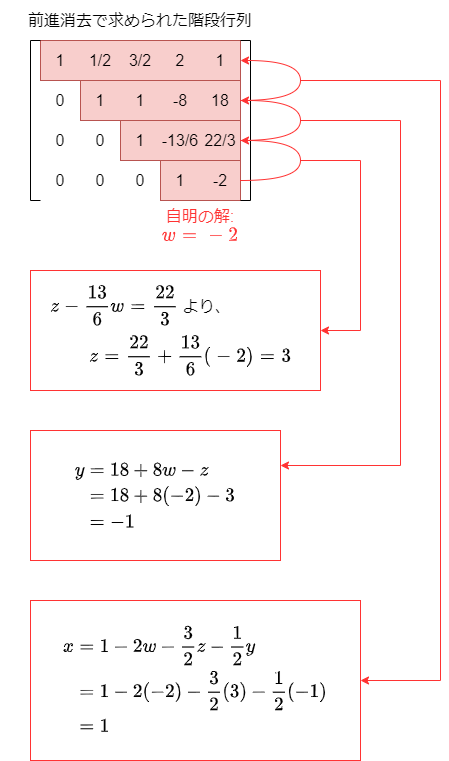

The diagram above was exported from draw.io. Its source (the exported page's mxGraphModel, read from the mxfile embedded in the PNG):
<mxGraphModel dx="892" dy="729" grid="1" gridSize="10" guides="1" tooltips="1" connect="1" arrows="1" fold="1" page="1" pageScale="1" pageWidth="827" pageHeight="1169" background="#FFFFFF" math="1" shadow="0">
  <root>
    <mxCell id="0" />
    <mxCell id="1" parent="0" />
    <mxCell id="104" style="edgeStyle=orthogonalEdgeStyle;rounded=0;orthogonalLoop=1;jettySize=auto;html=1;strokeColor=#FF3333;fontSize=16;fontColor=#000000;" edge="1" parent="1" target="103">
      <mxGeometry relative="1" as="geometry">
        <mxPoint x="340" y="120" as="sourcePoint" />
        <Array as="points">
          <mxPoint x="480" y="120" />
          <mxPoint x="480" y="720" />
        </Array>
      </mxGeometry>
    </mxCell>
    <mxCell id="103" value="" style="rounded=0;whiteSpace=wrap;html=1;fontSize=16;fontColor=#000000;strokeColor=#FF3333;" vertex="1" parent="1">
      <mxGeometry x="70" y="640" width="330" height="160" as="geometry" />
    </mxCell>
    <mxCell id="84" value="" style="rounded=0;whiteSpace=wrap;html=1;fontSize=16;fillColor=#f8cecc;strokeColor=#b85450;" vertex="1" parent="1">
      <mxGeometry x="200" y="200" width="80" height="40" as="geometry" />
    </mxCell>
    <mxCell id="89" value="" style="rounded=0;whiteSpace=wrap;html=1;fontSize=16;fillColor=#f8cecc;strokeColor=#b85450;" vertex="1" parent="1">
      <mxGeometry x="160" y="160" width="120" height="40" as="geometry" />
    </mxCell>
    <mxCell id="91" value="" style="rounded=0;whiteSpace=wrap;html=1;fontSize=16;fillColor=#f8cecc;strokeColor=#b85450;" vertex="1" parent="1">
      <mxGeometry x="80" y="80" width="200" height="40" as="geometry" />
    </mxCell>
    <mxCell id="90" value="" style="rounded=0;whiteSpace=wrap;html=1;fontSize=16;fillColor=#f8cecc;strokeColor=#b85450;" vertex="1" parent="1">
      <mxGeometry x="120" y="120" width="160" height="40" as="geometry" />
    </mxCell>
    <mxCell id="95" style="rounded=0;orthogonalLoop=1;jettySize=auto;html=1;strokeColor=#FF3333;fontSize=16;fontColor=#000000;edgeStyle=orthogonalEdgeStyle;" edge="1" parent="1" target="94">
      <mxGeometry relative="1" as="geometry">
        <mxPoint x="340" y="200" as="sourcePoint" />
        <Array as="points">
          <mxPoint x="400" y="200" />
          <mxPoint x="400" y="370" />
        </Array>
      </mxGeometry>
    </mxCell>
    <mxCell id="94" value="" style="rounded=0;whiteSpace=wrap;html=1;fontSize=16;fontColor=#000000;strokeColor=#FF3333;" vertex="1" parent="1">
      <mxGeometry x="70" y="310" width="290" height="120" as="geometry" />
    </mxCell>
    <mxCell id="61" value="0" style="text;html=1;strokeColor=none;fillColor=none;align=center;verticalAlign=middle;whiteSpace=wrap;rounded=0;fontSize=16;" vertex="1" parent="1">
      <mxGeometry x="80" y="160" width="40" height="40" as="geometry" />
    </mxCell>
    <mxCell id="62" value="0" style="text;html=1;strokeColor=none;fillColor=none;align=center;verticalAlign=middle;whiteSpace=wrap;rounded=0;fontSize=16;" vertex="1" parent="1">
      <mxGeometry x="120" y="160" width="40" height="40" as="geometry" />
    </mxCell>
    <mxCell id="63" value="1" style="text;html=1;strokeColor=none;fillColor=none;align=center;verticalAlign=middle;whiteSpace=wrap;rounded=0;fontSize=16;" vertex="1" parent="1">
      <mxGeometry x="160" y="160" width="40" height="40" as="geometry" />
    </mxCell>
    <mxCell id="64" value="-13/6" style="text;html=1;strokeColor=none;fillColor=none;align=center;verticalAlign=middle;whiteSpace=wrap;rounded=0;fontSize=16;" vertex="1" parent="1">
      <mxGeometry x="200" y="160" width="40" height="40" as="geometry" />
    </mxCell>
    <mxCell id="65" value="22/3" style="text;html=1;strokeColor=none;fillColor=none;align=center;verticalAlign=middle;whiteSpace=wrap;rounded=0;fontSize=16;" vertex="1" parent="1">
      <mxGeometry x="240" y="160" width="40" height="40" as="geometry" />
    </mxCell>
    <mxCell id="66" value="1" style="text;html=1;strokeColor=none;fillColor=none;align=center;verticalAlign=middle;whiteSpace=wrap;rounded=0;fontSize=16;" vertex="1" parent="1">
      <mxGeometry x="80" y="80" width="40" height="40" as="geometry" />
    </mxCell>
    <mxCell id="67" value="1/2" style="text;html=1;strokeColor=none;fillColor=none;align=center;verticalAlign=middle;whiteSpace=wrap;rounded=0;fontSize=16;" vertex="1" parent="1">
      <mxGeometry x="120" y="80" width="40" height="40" as="geometry" />
    </mxCell>
    <mxCell id="68" value="3/2" style="text;html=1;strokeColor=none;fillColor=none;align=center;verticalAlign=middle;whiteSpace=wrap;rounded=0;fontSize=16;" vertex="1" parent="1">
      <mxGeometry x="160" y="80" width="40" height="40" as="geometry" />
    </mxCell>
    <mxCell id="69" value="2" style="text;html=1;strokeColor=none;fillColor=none;align=center;verticalAlign=middle;whiteSpace=wrap;rounded=0;fontSize=16;" vertex="1" parent="1">
      <mxGeometry x="200" y="80" width="40" height="40" as="geometry" />
    </mxCell>
    <mxCell id="70" value="1" style="text;html=1;strokeColor=none;fillColor=none;align=center;verticalAlign=middle;whiteSpace=wrap;rounded=0;fontSize=16;" vertex="1" parent="1">
      <mxGeometry x="240" y="80" width="40" height="40" as="geometry" />
    </mxCell>
    <mxCell id="71" value="0" style="text;html=1;strokeColor=none;fillColor=none;align=center;verticalAlign=middle;whiteSpace=wrap;rounded=0;fontSize=16;" vertex="1" parent="1">
      <mxGeometry x="80" y="120" width="40" height="40" as="geometry" />
    </mxCell>
    <mxCell id="72" value="1" style="text;html=1;strokeColor=none;fillColor=none;align=center;verticalAlign=middle;whiteSpace=wrap;rounded=0;fontSize=16;" vertex="1" parent="1">
      <mxGeometry x="120" y="120" width="40" height="40" as="geometry" />
    </mxCell>
    <mxCell id="73" value="1" style="text;html=1;strokeColor=none;fillColor=none;align=center;verticalAlign=middle;whiteSpace=wrap;rounded=0;fontSize=16;" vertex="1" parent="1">
      <mxGeometry x="160" y="120" width="40" height="40" as="geometry" />
    </mxCell>
    <mxCell id="74" value="-8" style="text;html=1;strokeColor=none;fillColor=none;align=center;verticalAlign=middle;whiteSpace=wrap;rounded=0;fontSize=16;" vertex="1" parent="1">
      <mxGeometry x="200" y="120" width="40" height="40" as="geometry" />
    </mxCell>
    <mxCell id="75" value="18" style="text;html=1;strokeColor=none;fillColor=none;align=center;verticalAlign=middle;whiteSpace=wrap;rounded=0;fontSize=16;" vertex="1" parent="1">
      <mxGeometry x="240" y="120" width="40" height="40" as="geometry" />
    </mxCell>
    <mxCell id="76" value="0" style="text;html=1;strokeColor=none;fillColor=none;align=center;verticalAlign=middle;whiteSpace=wrap;rounded=0;fontSize=16;" vertex="1" parent="1">
      <mxGeometry x="80" y="200" width="40" height="40" as="geometry" />
    </mxCell>
    <mxCell id="77" value="0" style="text;html=1;strokeColor=none;fillColor=none;align=center;verticalAlign=middle;whiteSpace=wrap;rounded=0;fontSize=16;" vertex="1" parent="1">
      <mxGeometry x="120" y="200" width="40" height="40" as="geometry" />
    </mxCell>
    <mxCell id="78" value="0" style="text;html=1;strokeColor=none;fillColor=none;align=center;verticalAlign=middle;whiteSpace=wrap;rounded=0;fontSize=16;" vertex="1" parent="1">
      <mxGeometry x="160" y="200" width="40" height="40" as="geometry" />
    </mxCell>
    <mxCell id="79" value="1" style="text;html=1;strokeColor=none;fillColor=none;align=center;verticalAlign=middle;whiteSpace=wrap;rounded=0;fontSize=16;" vertex="1" parent="1">
      <mxGeometry x="200" y="200" width="40" height="40" as="geometry" />
    </mxCell>
    <mxCell id="80" value="-2" style="text;html=1;strokeColor=none;fillColor=none;align=center;verticalAlign=middle;whiteSpace=wrap;rounded=0;fontSize=16;" vertex="1" parent="1">
      <mxGeometry x="240" y="200" width="40" height="40" as="geometry" />
    </mxCell>
    <mxCell id="81" value="" style="shape=partialRectangle;whiteSpace=wrap;html=1;bottom=1;right=1;left=1;top=0;fillColor=none;routingCenterX=-0.5;fontSize=16;direction=south;" vertex="1" parent="1">
      <mxGeometry x="70" y="80" width="10" height="160" as="geometry" />
    </mxCell>
    <mxCell id="82" value="" style="shape=partialRectangle;whiteSpace=wrap;html=1;bottom=1;right=1;left=1;top=0;fillColor=none;routingCenterX=-0.5;fontSize=16;direction=north;" vertex="1" parent="1">
      <mxGeometry x="280" y="80" width="10" height="160" as="geometry" />
    </mxCell>
    <mxCell id="83" value="前進消去で求められた階段行列" style="text;html=1;strokeColor=none;fillColor=none;align=center;verticalAlign=middle;whiteSpace=wrap;rounded=0;fontSize=16;" vertex="1" parent="1">
      <mxGeometry x="40" y="40" width="280" height="40" as="geometry" />
    </mxCell>
    <mxCell id="86" style="edgeStyle=orthogonalEdgeStyle;rounded=0;orthogonalLoop=1;jettySize=auto;html=1;entryX=1;entryY=0.5;entryDx=0;entryDy=0;fontSize=16;fontColor=#FF3333;curved=1;exitX=1;exitY=0.5;exitDx=0;exitDy=0;strokeColor=#FF3333;" edge="1" parent="1" source="84" target="89">
      <mxGeometry relative="1" as="geometry">
        <Array as="points">
          <mxPoint x="340" y="220" />
          <mxPoint x="340" y="180" />
        </Array>
      </mxGeometry>
    </mxCell>
    <mxCell id="85" value="自明の解: `w = -2`" style="text;html=1;strokeColor=none;fillColor=none;align=center;verticalAlign=middle;whiteSpace=wrap;rounded=0;fontSize=16;opacity=50;fontColor=#FF3333;" vertex="1" parent="1">
      <mxGeometry x="180" y="240" width="120" height="50" as="geometry" />
    </mxCell>
    <mxCell id="87" value="`z -\frac{13}{6}w = \frac{22}{3}` より、" style="text;html=1;strokeColor=none;fillColor=none;align=center;verticalAlign=middle;whiteSpace=wrap;rounded=0;fontSize=16;opacity=50;" vertex="1" parent="1">
      <mxGeometry x="80" y="320" width="200" height="50" as="geometry" />
    </mxCell>
    <mxCell id="88" value="`z=\frac{22}{3}+\frac{13}{6}(-2) = 3`" style="text;html=1;strokeColor=none;fillColor=none;align=center;verticalAlign=middle;whiteSpace=wrap;rounded=0;fontSize=16;fontColor=#000000;opacity=50;" vertex="1" parent="1">
      <mxGeometry x="110" y="370" width="240" height="50" as="geometry" />
    </mxCell>
    <mxCell id="92" style="edgeStyle=orthogonalEdgeStyle;curved=1;rounded=0;orthogonalLoop=1;jettySize=auto;html=1;entryX=1;entryY=0.5;entryDx=0;entryDy=0;strokeColor=#FF3333;fontSize=16;fontColor=#000000;exitX=1;exitY=0.5;exitDx=0;exitDy=0;" edge="1" parent="1" source="89" target="90">
      <mxGeometry relative="1" as="geometry">
        <Array as="points">
          <mxPoint x="340" y="180" />
          <mxPoint x="340" y="140" />
        </Array>
      </mxGeometry>
    </mxCell>
    <mxCell id="93" style="edgeStyle=orthogonalEdgeStyle;curved=1;rounded=0;orthogonalLoop=1;jettySize=auto;html=1;entryX=1;entryY=0.5;entryDx=0;entryDy=0;strokeColor=#FF3333;fontSize=16;fontColor=#000000;exitX=1;exitY=0.5;exitDx=0;exitDy=0;" edge="1" parent="1" source="90" target="91">
      <mxGeometry relative="1" as="geometry">
        <Array as="points">
          <mxPoint x="340" y="140" />
          <mxPoint x="340" y="100" />
        </Array>
      </mxGeometry>
    </mxCell>
    <mxCell id="99" style="edgeStyle=orthogonalEdgeStyle;rounded=0;orthogonalLoop=1;jettySize=auto;html=1;strokeColor=#FF3333;fontSize=16;fontColor=#000000;" edge="1" parent="1" target="96">
      <mxGeometry relative="1" as="geometry">
        <mxPoint x="340" y="160" as="sourcePoint" />
        <Array as="points">
          <mxPoint x="440" y="160" />
          <mxPoint x="440" y="505" />
        </Array>
      </mxGeometry>
    </mxCell>
    <mxCell id="96" value="" style="rounded=0;whiteSpace=wrap;html=1;fontSize=16;fontColor=#000000;strokeColor=#FF3333;" vertex="1" parent="1">
      <mxGeometry x="70" y="470" width="250" height="130" as="geometry" />
    </mxCell>
    <mxCell id="98" value="\begin{align}&lt;br&gt;y &amp;amp;= 18+8w-z \\&lt;br&gt;&amp;amp;= 18+8(-2)-3 \\&lt;br&gt;&amp;amp;=-1&lt;br&gt;\end{align}" style="text;html=1;strokeColor=none;fillColor=none;align=center;verticalAlign=middle;whiteSpace=wrap;rounded=0;fontSize=16;fontColor=#000000;opacity=50;" vertex="1" parent="1">
      <mxGeometry x="80" y="480" width="230" height="110" as="geometry" />
    </mxCell>
    <mxCell id="100" value="\begin{align}&lt;br&gt;x &amp;amp;= 1-2w-\frac{3}{2}z-\frac{1}{2}y \\&lt;br&gt;&amp;amp;= 1-2(-2)-\frac{3}{2}(3)-\frac{1}{2}(-1) \\&lt;br&gt;&amp;amp;=1&lt;br&gt;\end{align}" style="text;html=1;strokeColor=none;fillColor=none;align=center;verticalAlign=middle;whiteSpace=wrap;rounded=0;fontSize=16;fontColor=#000000;opacity=50;" vertex="1" parent="1">
      <mxGeometry x="85" y="660" width="300" height="120" as="geometry" />
    </mxCell>
  </root>
</mxGraphModel>